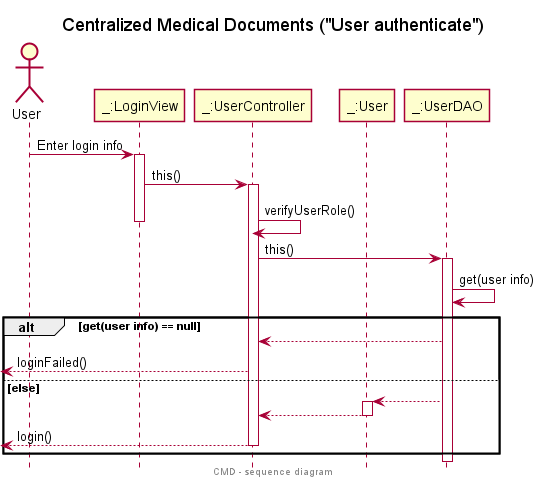

The diagram above was rendered by PlantUML. Its source (embedded in the PNG):
@startuml
!include ../_common.style
title Centralized Medical Documents ("User authenticate")
center footer CMD - sequence diagram
actor "User" as U

participant "_:LoginView" as LV
participant "_:UserController" as UC
participant "_:User" as US
participant "_:UserDAO" as UD



U -> LV : Enter login info
activate LV
LV -> UC:this()
activate UC
UC -> UC : verifyUserRole()
deactivate LV
UC -> UD : this()
activate UD

UD -> UD: get(user info)

alt get(user info) == null
    UD --> UC
    deactivate US
    <--UC: loginFailed()

else else
    UD --> US
    activate US
    US --> UC
    deactivate US
    <--UC: login()
    deactivate UC
end

@enduml